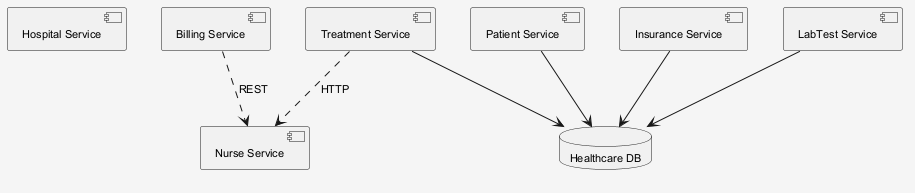

The diagram above was rendered by PlantUML. Its source (embedded in the PNG):
@startuml
skinparam shadowing false
skinparam backgroundColor #F5F5F5
skinparam defaultFontSize 11
component "Hospital Service" as C_HospitalService
component "Treatment Service" as C_TreatmentService
component "LabTest Service" as C_LabTestService
component "Nurse Service" as C_NurseService
component "Patient Service" as C_PatientService
component "Billing Service" as C_BillingService
component "Insurance Service" as C_InsuranceService
database "Healthcare DB" as DB_healthcare
C_TreatmentService --> DB_healthcare
C_LabTestService --> DB_healthcare
C_PatientService --> DB_healthcare
C_InsuranceService --> DB_healthcare
C_TreatmentService ..> C_NurseService : HTTP
C_BillingService ..> C_NurseService : REST
@enduml